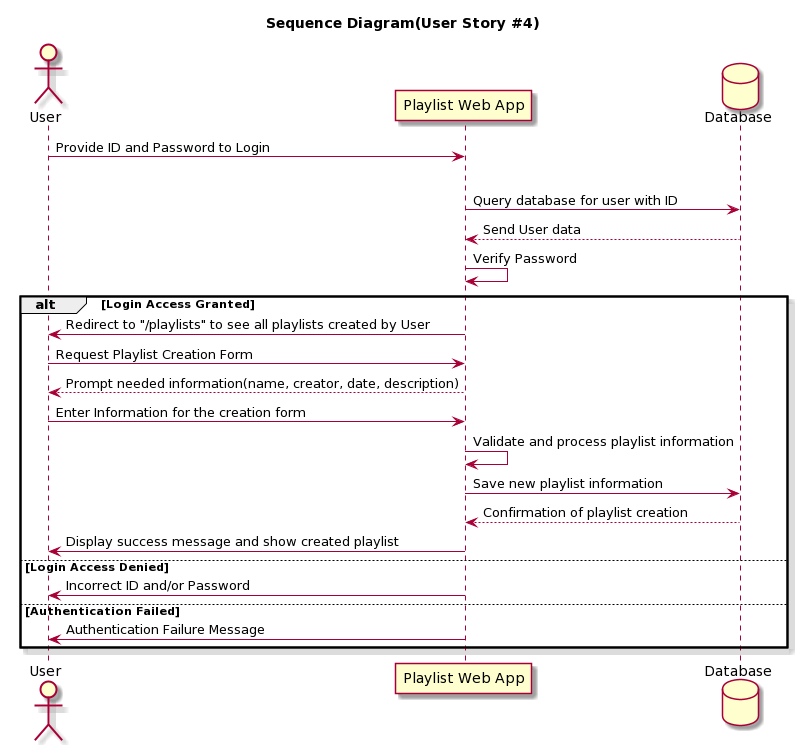

The diagram above was rendered by PlantUML. Its source (embedded in the PNG):
@startuml
title Sequence Diagram(User Story #4)
skin rose

actor User
participant "Playlist Web App" as Server
database Database

User -> Server: Provide ID and Password to Login

alt Successful Authentication
    Server -> Database: Query database for user with ID
    Database --> Server: Send User data
    Server -> Server: Verify Password
    alt Login Access Granted
      Server -> User: Redirect to "/playlists" to see all playlists created by User
      User -> Server: Request Playlist Creation Form
      Server --> User: Prompt needed information(name, creator, date, description)
      User -> Server: Enter Information for the creation form
      Server -> Server: Validate and process playlist information
      Server -> Database: Save new playlist information
      Database --> Server: Confirmation of playlist creation
      Server -> User: Display success message and show created playlist
    else Login Access Denied
      Server -> User: Incorrect ID and/or Password
else Authentication Failed
    Server -> User: Authentication Failure Message
end
@enduml